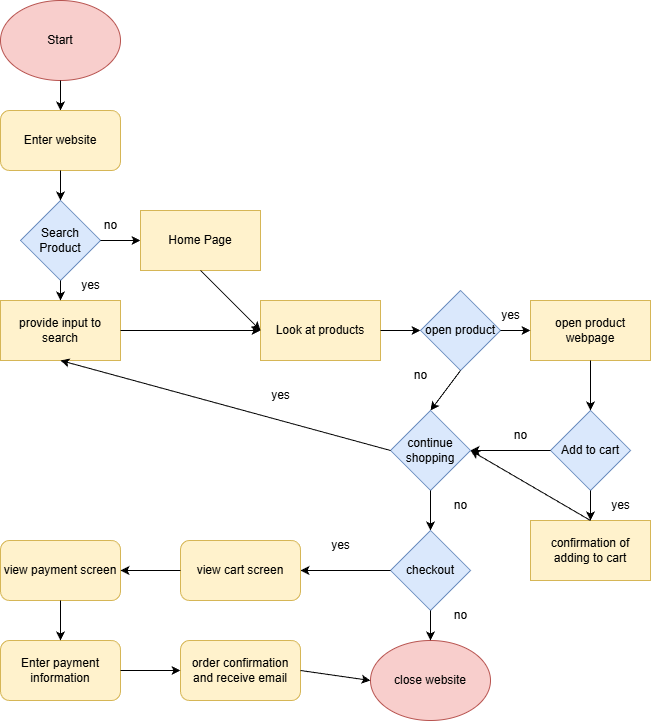

The diagram above was exported from draw.io. Its source (the exported page's mxGraphModel, read from the mxfile embedded in the PNG):
<mxGraphModel dx="878" dy="587" grid="1" gridSize="10" guides="1" tooltips="1" connect="1" arrows="1" fold="1" page="1" pageScale="1" pageWidth="850" pageHeight="1100" math="0" shadow="0">
  <root>
    <mxCell id="0" />
    <mxCell id="1" parent="0" />
    <mxCell id="3" value="Start" style="ellipse;whiteSpace=wrap;html=1;fillColor=#f8cecc;strokeColor=#b85450;" vertex="1" parent="1">
      <mxGeometry x="50" width="120" height="80" as="geometry" />
    </mxCell>
    <mxCell id="4" value="" style="endArrow=classic;html=1;exitX=0.5;exitY=1;exitDx=0;exitDy=0;entryX=0.5;entryY=0;entryDx=0;entryDy=0;" edge="1" parent="1" source="3" target="5">
      <mxGeometry width="50" height="50" relative="1" as="geometry">
        <mxPoint x="360" y="280" as="sourcePoint" />
        <mxPoint x="110" y="210" as="targetPoint" />
      </mxGeometry>
    </mxCell>
    <mxCell id="5" value="Enter website" style="rounded=1;whiteSpace=wrap;html=1;fillColor=#fff2cc;strokeColor=#d6b656;" vertex="1" parent="1">
      <mxGeometry x="50" y="110" width="120" height="60" as="geometry" />
    </mxCell>
    <mxCell id="6" value="Search Product" style="rhombus;whiteSpace=wrap;html=1;fillColor=#dae8fc;strokeColor=#6c8ebf;" vertex="1" parent="1">
      <mxGeometry x="70" y="200" width="80" height="80" as="geometry" />
    </mxCell>
    <mxCell id="7" value="" style="endArrow=classic;html=1;exitX=0.5;exitY=1;exitDx=0;exitDy=0;entryX=0.5;entryY=0;entryDx=0;entryDy=0;" edge="1" parent="1" source="5" target="6">
      <mxGeometry width="50" height="50" relative="1" as="geometry">
        <mxPoint x="320" y="270" as="sourcePoint" />
        <mxPoint x="370" y="220" as="targetPoint" />
      </mxGeometry>
    </mxCell>
    <mxCell id="8" value="" style="endArrow=classic;html=1;exitX=1;exitY=0.5;exitDx=0;exitDy=0;entryX=0;entryY=0.5;entryDx=0;entryDy=0;" edge="1" parent="1" source="6" target="10">
      <mxGeometry width="50" height="50" relative="1" as="geometry">
        <mxPoint x="320" y="270" as="sourcePoint" />
        <mxPoint x="230" y="240" as="targetPoint" />
      </mxGeometry>
    </mxCell>
    <mxCell id="9" value="Look at products" style="rounded=0;whiteSpace=wrap;html=1;fillColor=#fff2cc;strokeColor=#d6b656;" vertex="1" parent="1">
      <mxGeometry x="310" y="300" width="120" height="60" as="geometry" />
    </mxCell>
    <mxCell id="10" value="Home Page" style="rounded=0;whiteSpace=wrap;html=1;fillColor=#fff2cc;strokeColor=#d6b656;" vertex="1" parent="1">
      <mxGeometry x="190" y="210" width="120" height="60" as="geometry" />
    </mxCell>
    <mxCell id="12" value="provide input to search" style="rounded=0;whiteSpace=wrap;html=1;fillColor=#fff2cc;strokeColor=#d6b656;" vertex="1" parent="1">
      <mxGeometry x="50" y="300" width="120" height="60" as="geometry" />
    </mxCell>
    <mxCell id="13" value="" style="endArrow=classic;html=1;exitX=0.5;exitY=1;exitDx=0;exitDy=0;entryX=0.5;entryY=0;entryDx=0;entryDy=0;" edge="1" parent="1" source="6" target="12">
      <mxGeometry width="50" height="50" relative="1" as="geometry">
        <mxPoint x="320" y="270" as="sourcePoint" />
        <mxPoint x="370" y="220" as="targetPoint" />
      </mxGeometry>
    </mxCell>
    <mxCell id="14" value="" style="endArrow=classic;html=1;entryX=0;entryY=0.5;entryDx=0;entryDy=0;exitX=1;exitY=0.5;exitDx=0;exitDy=0;" edge="1" parent="1" source="12" target="9">
      <mxGeometry width="50" height="50" relative="1" as="geometry">
        <mxPoint x="220" y="350" as="sourcePoint" />
        <mxPoint x="270" y="300" as="targetPoint" />
      </mxGeometry>
    </mxCell>
    <mxCell id="15" value="" style="endArrow=classic;html=1;exitX=0.5;exitY=1;exitDx=0;exitDy=0;entryX=0;entryY=0.5;entryDx=0;entryDy=0;" edge="1" parent="1" source="10" target="9">
      <mxGeometry width="50" height="50" relative="1" as="geometry">
        <mxPoint x="320" y="270" as="sourcePoint" />
        <mxPoint x="370" y="220" as="targetPoint" />
      </mxGeometry>
    </mxCell>
    <mxCell id="17" value="" style="endArrow=classic;html=1;exitX=1;exitY=0.5;exitDx=0;exitDy=0;entryX=0;entryY=0.5;entryDx=0;entryDy=0;" edge="1" parent="1" source="9">
      <mxGeometry width="50" height="50" relative="1" as="geometry">
        <mxPoint x="410" y="310" as="sourcePoint" />
        <mxPoint x="470" y="330" as="targetPoint" />
      </mxGeometry>
    </mxCell>
    <mxCell id="18" value="open product" style="rhombus;whiteSpace=wrap;html=1;fillColor=#dae8fc;strokeColor=#6c8ebf;" vertex="1" parent="1">
      <mxGeometry x="470" y="290" width="80" height="80" as="geometry" />
    </mxCell>
    <mxCell id="21" value="" style="endArrow=classic;html=1;entryX=0.5;entryY=0;entryDx=0;entryDy=0;exitX=0.5;exitY=1;exitDx=0;exitDy=0;" edge="1" parent="1" source="18" target="30">
      <mxGeometry width="50" height="50" relative="1" as="geometry">
        <mxPoint x="410" y="310" as="sourcePoint" />
        <mxPoint x="510" y="420" as="targetPoint" />
      </mxGeometry>
    </mxCell>
    <mxCell id="22" value="open product webpage" style="rounded=0;whiteSpace=wrap;html=1;fillColor=#fff2cc;strokeColor=#d6b656;" vertex="1" parent="1">
      <mxGeometry x="580" y="300" width="120" height="60" as="geometry" />
    </mxCell>
    <mxCell id="23" value="" style="endArrow=classic;html=1;entryX=0;entryY=0.5;entryDx=0;entryDy=0;exitX=1;exitY=0.5;exitDx=0;exitDy=0;" edge="1" parent="1" source="18" target="22">
      <mxGeometry width="50" height="50" relative="1" as="geometry">
        <mxPoint x="410" y="310" as="sourcePoint" />
        <mxPoint x="460" y="260" as="targetPoint" />
      </mxGeometry>
    </mxCell>
    <mxCell id="24" value="Add to cart" style="rhombus;whiteSpace=wrap;html=1;fillColor=#dae8fc;strokeColor=#6c8ebf;" vertex="1" parent="1">
      <mxGeometry x="600" y="410" width="80" height="80" as="geometry" />
    </mxCell>
    <mxCell id="25" value="" style="endArrow=classic;html=1;entryX=0.5;entryY=0;entryDx=0;entryDy=0;exitX=0.5;exitY=1;exitDx=0;exitDy=0;" edge="1" parent="1" source="22" target="24">
      <mxGeometry width="50" height="50" relative="1" as="geometry">
        <mxPoint x="410" y="310" as="sourcePoint" />
        <mxPoint x="460" y="260" as="targetPoint" />
      </mxGeometry>
    </mxCell>
    <mxCell id="26" value="" style="endArrow=classic;html=1;entryX=1;entryY=0.5;entryDx=0;entryDy=0;exitX=0;exitY=0.5;exitDx=0;exitDy=0;" edge="1" parent="1" source="24" target="30">
      <mxGeometry width="50" height="50" relative="1" as="geometry">
        <mxPoint x="410" y="310" as="sourcePoint" />
        <mxPoint x="570" y="450" as="targetPoint" />
      </mxGeometry>
    </mxCell>
    <mxCell id="27" value="confirmation of adding to cart" style="rounded=0;whiteSpace=wrap;html=1;fillColor=#fff2cc;strokeColor=#d6b656;" vertex="1" parent="1">
      <mxGeometry x="580" y="520" width="120" height="60" as="geometry" />
    </mxCell>
    <mxCell id="28" value="" style="endArrow=classic;html=1;entryX=0.5;entryY=0;entryDx=0;entryDy=0;exitX=0.5;exitY=1;exitDx=0;exitDy=0;" edge="1" parent="1" source="24" target="27">
      <mxGeometry width="50" height="50" relative="1" as="geometry">
        <mxPoint x="410" y="440" as="sourcePoint" />
        <mxPoint x="460" y="390" as="targetPoint" />
      </mxGeometry>
    </mxCell>
    <mxCell id="29" value="" style="endArrow=classic;html=1;entryX=1;entryY=0.5;entryDx=0;entryDy=0;exitX=0.5;exitY=0;exitDx=0;exitDy=0;" edge="1" parent="1" source="27" target="30">
      <mxGeometry width="50" height="50" relative="1" as="geometry">
        <mxPoint x="410" y="440" as="sourcePoint" />
        <mxPoint x="570" y="480" as="targetPoint" />
      </mxGeometry>
    </mxCell>
    <mxCell id="30" value="continue shopping" style="rhombus;whiteSpace=wrap;html=1;fillColor=#dae8fc;strokeColor=#6c8ebf;" vertex="1" parent="1">
      <mxGeometry x="440" y="410" width="80" height="80" as="geometry" />
    </mxCell>
    <mxCell id="31" value="" style="endArrow=classic;html=1;exitX=0;exitY=0.5;exitDx=0;exitDy=0;entryX=0.5;entryY=1;entryDx=0;entryDy=0;" edge="1" parent="1" source="30" target="12">
      <mxGeometry width="50" height="50" relative="1" as="geometry">
        <mxPoint x="410" y="440" as="sourcePoint" />
        <mxPoint x="460" y="390" as="targetPoint" />
      </mxGeometry>
    </mxCell>
    <mxCell id="32" value="" style="endArrow=classic;html=1;exitX=0.5;exitY=1;exitDx=0;exitDy=0;entryX=0.5;entryY=0;entryDx=0;entryDy=0;" edge="1" parent="1" source="30" target="33">
      <mxGeometry width="50" height="50" relative="1" as="geometry">
        <mxPoint x="410" y="380" as="sourcePoint" />
        <mxPoint x="490" y="580" as="targetPoint" />
      </mxGeometry>
    </mxCell>
    <mxCell id="33" value="checkout" style="rhombus;whiteSpace=wrap;html=1;fillColor=#dae8fc;strokeColor=#6c8ebf;" vertex="1" parent="1">
      <mxGeometry x="440" y="530" width="80" height="80" as="geometry" />
    </mxCell>
    <mxCell id="36" value="close website" style="ellipse;whiteSpace=wrap;html=1;fillColor=#f8cecc;strokeColor=#b85450;" vertex="1" parent="1">
      <mxGeometry x="420" y="640" width="120" height="80" as="geometry" />
    </mxCell>
    <mxCell id="37" value="" style="endArrow=classic;html=1;exitX=0.5;exitY=1;exitDx=0;exitDy=0;entryX=0.5;entryY=0;entryDx=0;entryDy=0;" edge="1" parent="1" source="33" target="36">
      <mxGeometry width="50" height="50" relative="1" as="geometry">
        <mxPoint x="410" y="490" as="sourcePoint" />
        <mxPoint x="460" y="440" as="targetPoint" />
      </mxGeometry>
    </mxCell>
    <mxCell id="38" value="" style="endArrow=classic;html=1;exitX=0;exitY=0.5;exitDx=0;exitDy=0;entryX=1;entryY=0.5;entryDx=0;entryDy=0;" edge="1" parent="1" source="33" target="40">
      <mxGeometry relative="1" as="geometry">
        <mxPoint x="390" y="460" as="sourcePoint" />
        <mxPoint x="340" y="530" as="targetPoint" />
      </mxGeometry>
    </mxCell>
    <mxCell id="40" value="view cart screen" style="rounded=1;whiteSpace=wrap;html=1;fillColor=#fff2cc;strokeColor=#d6b656;" vertex="1" parent="1">
      <mxGeometry x="230" y="540" width="120" height="60" as="geometry" />
    </mxCell>
    <mxCell id="41" value="view payment screen" style="rounded=1;whiteSpace=wrap;html=1;fillColor=#fff2cc;strokeColor=#d6b656;" vertex="1" parent="1">
      <mxGeometry x="50" y="540" width="120" height="60" as="geometry" />
    </mxCell>
    <mxCell id="42" value="" style="endArrow=classic;html=1;exitX=0;exitY=0.5;exitDx=0;exitDy=0;entryX=1;entryY=0.5;entryDx=0;entryDy=0;" edge="1" parent="1" source="40" target="41">
      <mxGeometry relative="1" as="geometry">
        <mxPoint x="450" y="580" as="sourcePoint" />
        <mxPoint x="360" y="580" as="targetPoint" />
      </mxGeometry>
    </mxCell>
    <mxCell id="43" value="Enter payment information" style="rounded=1;whiteSpace=wrap;html=1;fillColor=#fff2cc;strokeColor=#d6b656;" vertex="1" parent="1">
      <mxGeometry x="50" y="640" width="120" height="60" as="geometry" />
    </mxCell>
    <mxCell id="44" value="" style="endArrow=classic;html=1;exitX=0.5;exitY=1;exitDx=0;exitDy=0;entryX=0.5;entryY=0;entryDx=0;entryDy=0;" edge="1" parent="1" source="41" target="43">
      <mxGeometry width="50" height="50" relative="1" as="geometry">
        <mxPoint x="410" y="490" as="sourcePoint" />
        <mxPoint x="460" y="440" as="targetPoint" />
      </mxGeometry>
    </mxCell>
    <mxCell id="46" value="order confirmation and receive email" style="rounded=1;whiteSpace=wrap;html=1;fillColor=#fff2cc;strokeColor=#d6b656;" vertex="1" parent="1">
      <mxGeometry x="230" y="640" width="120" height="60" as="geometry" />
    </mxCell>
    <mxCell id="47" value="" style="endArrow=classic;html=1;exitX=1;exitY=0.5;exitDx=0;exitDy=0;entryX=0;entryY=0.5;entryDx=0;entryDy=0;" edge="1" parent="1" source="43" target="46">
      <mxGeometry width="50" height="50" relative="1" as="geometry">
        <mxPoint x="410" y="490" as="sourcePoint" />
        <mxPoint x="460" y="440" as="targetPoint" />
      </mxGeometry>
    </mxCell>
    <mxCell id="48" value="" style="endArrow=classic;html=1;exitX=1;exitY=0.5;exitDx=0;exitDy=0;entryX=0;entryY=0.5;entryDx=0;entryDy=0;" edge="1" parent="1" source="46" target="36">
      <mxGeometry width="50" height="50" relative="1" as="geometry">
        <mxPoint x="410" y="490" as="sourcePoint" />
        <mxPoint x="460" y="440" as="targetPoint" />
      </mxGeometry>
    </mxCell>
    <mxCell id="49" value="yes" style="text;html=1;align=center;verticalAlign=middle;resizable=0;points=[];autosize=1;strokeColor=none;fillColor=none;" vertex="1" parent="1">
      <mxGeometry x="120" y="270" width="40" height="30" as="geometry" />
    </mxCell>
    <mxCell id="50" value="no" style="text;html=1;align=center;verticalAlign=middle;resizable=0;points=[];autosize=1;strokeColor=none;fillColor=none;" vertex="1" parent="1">
      <mxGeometry x="450" y="360" width="40" height="30" as="geometry" />
    </mxCell>
    <mxCell id="51" value="no" style="text;html=1;align=center;verticalAlign=middle;resizable=0;points=[];autosize=1;strokeColor=none;fillColor=none;" vertex="1" parent="1">
      <mxGeometry x="140" y="210" width="40" height="30" as="geometry" />
    </mxCell>
    <mxCell id="52" value="no" style="text;html=1;align=center;verticalAlign=middle;resizable=0;points=[];autosize=1;strokeColor=none;fillColor=none;" vertex="1" parent="1">
      <mxGeometry x="550" y="420" width="40" height="30" as="geometry" />
    </mxCell>
    <mxCell id="53" value="no" style="text;html=1;align=center;verticalAlign=middle;resizable=0;points=[];autosize=1;strokeColor=none;fillColor=none;" vertex="1" parent="1">
      <mxGeometry x="490" y="490" width="40" height="30" as="geometry" />
    </mxCell>
    <mxCell id="54" value="no" style="text;html=1;align=center;verticalAlign=middle;resizable=0;points=[];autosize=1;strokeColor=none;fillColor=none;" vertex="1" parent="1">
      <mxGeometry x="490" y="600" width="40" height="30" as="geometry" />
    </mxCell>
    <mxCell id="56" value="yes" style="text;html=1;align=center;verticalAlign=middle;resizable=0;points=[];autosize=1;strokeColor=none;fillColor=none;" vertex="1" parent="1">
      <mxGeometry x="540" y="300" width="40" height="30" as="geometry" />
    </mxCell>
    <mxCell id="57" value="yes" style="text;html=1;align=center;verticalAlign=middle;resizable=0;points=[];autosize=1;strokeColor=none;fillColor=none;" vertex="1" parent="1">
      <mxGeometry x="310" y="380" width="40" height="30" as="geometry" />
    </mxCell>
    <mxCell id="58" value="yes" style="text;html=1;align=center;verticalAlign=middle;resizable=0;points=[];autosize=1;strokeColor=none;fillColor=none;" vertex="1" parent="1">
      <mxGeometry x="370" y="530" width="40" height="30" as="geometry" />
    </mxCell>
    <mxCell id="59" value="yes" style="text;html=1;align=center;verticalAlign=middle;resizable=0;points=[];autosize=1;strokeColor=none;fillColor=none;" vertex="1" parent="1">
      <mxGeometry x="650" y="490" width="40" height="30" as="geometry" />
    </mxCell>
  </root>
</mxGraphModel>